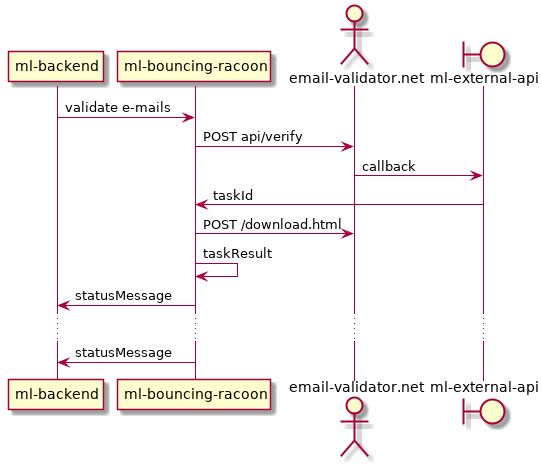

The diagram above was rendered by PlantUML. Its source (embedded in the PNG):
@startuml
participant "ml-backend" as MLB
participant "ml-bouncing-racoon" as BR
actor "email-validator.net" as RTEV
boundary "ml-external-api" as API

MLB -> BR : validate e-mails
BR -> RTEV : POST api/verify
RTEV -> API : callback
API -> BR : taskId
BR -> RTEV : POST /download.html
BR -> BR : taskResult
BR -> MLB : statusMessage
...
BR -> MLB : statusMessage
@enduml